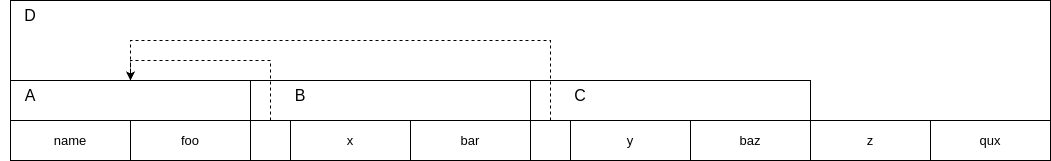

The diagram above was exported from draw.io. Its source (the exported page's mxGraphModel, read from the mxfile embedded in the PNG):
<mxGraphModel dx="1434" dy="725" grid="1" gridSize="10" guides="1" tooltips="1" connect="1" arrows="1" fold="1" page="1" pageScale="1" pageWidth="850" pageHeight="1100" math="0" shadow="0">
  <root>
    <mxCell id="0" />
    <mxCell id="1" parent="0" />
    <mxCell id="UKTEsgtPMI7BZfc5ekip-1" value="" style="rounded=0;whiteSpace=wrap;html=1;" vertex="1" parent="1">
      <mxGeometry x="80" y="160" width="1040" height="160" as="geometry" />
    </mxCell>
    <mxCell id="UKTEsgtPMI7BZfc5ekip-21" value="" style="rounded=0;whiteSpace=wrap;html=1;" vertex="1" parent="1">
      <mxGeometry x="320" y="240" width="280" height="80" as="geometry" />
    </mxCell>
    <mxCell id="UKTEsgtPMI7BZfc5ekip-2" value="" style="rounded=0;whiteSpace=wrap;html=1;" vertex="1" parent="1">
      <mxGeometry x="80" y="240" width="240" height="80" as="geometry" />
    </mxCell>
    <mxCell id="UKTEsgtPMI7BZfc5ekip-3" value="" style="rounded=0;whiteSpace=wrap;html=1;" vertex="1" parent="1">
      <mxGeometry x="600" y="240" width="280" height="80" as="geometry" />
    </mxCell>
    <mxCell id="UKTEsgtPMI7BZfc5ekip-4" value="" style="rounded=0;whiteSpace=wrap;html=1;" vertex="1" parent="1">
      <mxGeometry x="80" y="280" width="120" height="40" as="geometry" />
    </mxCell>
    <mxCell id="UKTEsgtPMI7BZfc5ekip-5" value="" style="rounded=0;whiteSpace=wrap;html=1;" vertex="1" parent="1">
      <mxGeometry x="200" y="280" width="120" height="40" as="geometry" />
    </mxCell>
    <mxCell id="UKTEsgtPMI7BZfc5ekip-6" value="" style="rounded=0;whiteSpace=wrap;html=1;" vertex="1" parent="1">
      <mxGeometry x="360" y="280" width="120" height="40" as="geometry" />
    </mxCell>
    <mxCell id="UKTEsgtPMI7BZfc5ekip-7" value="" style="rounded=0;whiteSpace=wrap;html=1;" vertex="1" parent="1">
      <mxGeometry x="480" y="280" width="120" height="40" as="geometry" />
    </mxCell>
    <mxCell id="UKTEsgtPMI7BZfc5ekip-8" value="" style="rounded=0;whiteSpace=wrap;html=1;" vertex="1" parent="1">
      <mxGeometry x="640" y="280" width="120" height="40" as="geometry" />
    </mxCell>
    <mxCell id="UKTEsgtPMI7BZfc5ekip-9" value="" style="rounded=0;whiteSpace=wrap;html=1;" vertex="1" parent="1">
      <mxGeometry x="760" y="280" width="120" height="40" as="geometry" />
    </mxCell>
    <mxCell id="UKTEsgtPMI7BZfc5ekip-10" value="&lt;font style=&quot;font-size: 16px;&quot;&gt;D&lt;/font&gt;" style="text;html=1;align=center;verticalAlign=middle;whiteSpace=wrap;rounded=0;" vertex="1" parent="1">
      <mxGeometry x="70" y="160" width="60" height="30" as="geometry" />
    </mxCell>
    <mxCell id="UKTEsgtPMI7BZfc5ekip-11" value="&lt;font style=&quot;font-size: 16px;&quot;&gt;A&lt;/font&gt;" style="text;html=1;align=center;verticalAlign=middle;whiteSpace=wrap;rounded=0;" vertex="1" parent="1">
      <mxGeometry x="70" y="240" width="60" height="30" as="geometry" />
    </mxCell>
    <mxCell id="UKTEsgtPMI7BZfc5ekip-13" value="&lt;font style=&quot;font-size: 13px;&quot;&gt;name&lt;/font&gt;" style="text;html=1;align=center;verticalAlign=middle;whiteSpace=wrap;rounded=0;" vertex="1" parent="1">
      <mxGeometry x="110" y="285" width="60" height="30" as="geometry" />
    </mxCell>
    <mxCell id="UKTEsgtPMI7BZfc5ekip-14" value="&lt;font style=&quot;font-size: 13px;&quot;&gt;x&lt;/font&gt;" style="text;html=1;align=center;verticalAlign=middle;whiteSpace=wrap;rounded=0;" vertex="1" parent="1">
      <mxGeometry x="390" y="285" width="60" height="30" as="geometry" />
    </mxCell>
    <mxCell id="UKTEsgtPMI7BZfc5ekip-15" value="&lt;font style=&quot;font-size: 13px;&quot;&gt;foo&lt;/font&gt;" style="text;html=1;align=center;verticalAlign=middle;whiteSpace=wrap;rounded=0;" vertex="1" parent="1">
      <mxGeometry x="230" y="285" width="60" height="30" as="geometry" />
    </mxCell>
    <mxCell id="UKTEsgtPMI7BZfc5ekip-16" value="&lt;font style=&quot;font-size: 13px;&quot;&gt;bar&lt;/font&gt;" style="text;html=1;align=center;verticalAlign=middle;whiteSpace=wrap;rounded=0;" vertex="1" parent="1">
      <mxGeometry x="510" y="285" width="60" height="30" as="geometry" />
    </mxCell>
    <mxCell id="UKTEsgtPMI7BZfc5ekip-17" value="&lt;font style=&quot;font-size: 13px;&quot;&gt;y&lt;/font&gt;" style="text;html=1;align=center;verticalAlign=middle;whiteSpace=wrap;rounded=0;" vertex="1" parent="1">
      <mxGeometry x="670" y="285" width="60" height="30" as="geometry" />
    </mxCell>
    <mxCell id="UKTEsgtPMI7BZfc5ekip-18" value="&lt;font style=&quot;font-size: 13px;&quot;&gt;baz&lt;/font&gt;" style="text;html=1;align=center;verticalAlign=middle;whiteSpace=wrap;rounded=0;" vertex="1" parent="1">
      <mxGeometry x="790" y="285" width="60" height="30" as="geometry" />
    </mxCell>
    <mxCell id="UKTEsgtPMI7BZfc5ekip-12" value="&lt;font style=&quot;font-size: 16px;&quot;&gt;B&lt;/font&gt;" style="text;html=1;align=center;verticalAlign=middle;whiteSpace=wrap;rounded=0;" vertex="1" parent="1">
      <mxGeometry x="340" y="240" width="60" height="30" as="geometry" />
    </mxCell>
    <mxCell id="UKTEsgtPMI7BZfc5ekip-28" value="&lt;font style=&quot;font-size: 16px;&quot;&gt;C&lt;/font&gt;" style="text;html=1;align=center;verticalAlign=middle;whiteSpace=wrap;rounded=0;" vertex="1" parent="1">
      <mxGeometry x="620" y="240" width="60" height="30" as="geometry" />
    </mxCell>
    <mxCell id="UKTEsgtPMI7BZfc5ekip-29" value="" style="rounded=0;whiteSpace=wrap;html=1;" vertex="1" parent="1">
      <mxGeometry x="880" y="280" width="120" height="40" as="geometry" />
    </mxCell>
    <mxCell id="UKTEsgtPMI7BZfc5ekip-30" value="" style="rounded=0;whiteSpace=wrap;html=1;" vertex="1" parent="1">
      <mxGeometry x="1000" y="280" width="120" height="40" as="geometry" />
    </mxCell>
    <mxCell id="UKTEsgtPMI7BZfc5ekip-31" value="&lt;font style=&quot;font-size: 13px;&quot;&gt;z&lt;/font&gt;" style="text;html=1;align=center;verticalAlign=middle;whiteSpace=wrap;rounded=0;" vertex="1" parent="1">
      <mxGeometry x="910" y="285" width="60" height="30" as="geometry" />
    </mxCell>
    <mxCell id="UKTEsgtPMI7BZfc5ekip-32" value="&lt;font style=&quot;font-size: 13px;&quot;&gt;qux&lt;/font&gt;" style="text;html=1;align=center;verticalAlign=middle;whiteSpace=wrap;rounded=0;" vertex="1" parent="1">
      <mxGeometry x="1030" y="285" width="60" height="30" as="geometry" />
    </mxCell>
    <mxCell id="UKTEsgtPMI7BZfc5ekip-36" style="edgeStyle=orthogonalEdgeStyle;rounded=0;orthogonalLoop=1;jettySize=auto;html=1;exitX=0.5;exitY=0;exitDx=0;exitDy=0;entryX=0.5;entryY=0;entryDx=0;entryDy=0;dashed=1;" edge="1" parent="1" source="UKTEsgtPMI7BZfc5ekip-33" target="UKTEsgtPMI7BZfc5ekip-2">
      <mxGeometry relative="1" as="geometry" />
    </mxCell>
    <mxCell id="UKTEsgtPMI7BZfc5ekip-33" value="" style="rounded=0;whiteSpace=wrap;html=1;" vertex="1" parent="1">
      <mxGeometry x="320" y="280" width="40" height="40" as="geometry" />
    </mxCell>
    <mxCell id="UKTEsgtPMI7BZfc5ekip-37" style="edgeStyle=orthogonalEdgeStyle;rounded=0;orthogonalLoop=1;jettySize=auto;html=1;exitX=0.5;exitY=0;exitDx=0;exitDy=0;dashed=1;" edge="1" parent="1" source="UKTEsgtPMI7BZfc5ekip-34">
      <mxGeometry relative="1" as="geometry">
        <mxPoint x="200" y="240" as="targetPoint" />
        <Array as="points">
          <mxPoint x="620" y="200" />
          <mxPoint x="200" y="200" />
        </Array>
      </mxGeometry>
    </mxCell>
    <mxCell id="UKTEsgtPMI7BZfc5ekip-34" value="" style="rounded=0;whiteSpace=wrap;html=1;" vertex="1" parent="1">
      <mxGeometry x="600" y="280" width="40" height="40" as="geometry" />
    </mxCell>
  </root>
</mxGraphModel>